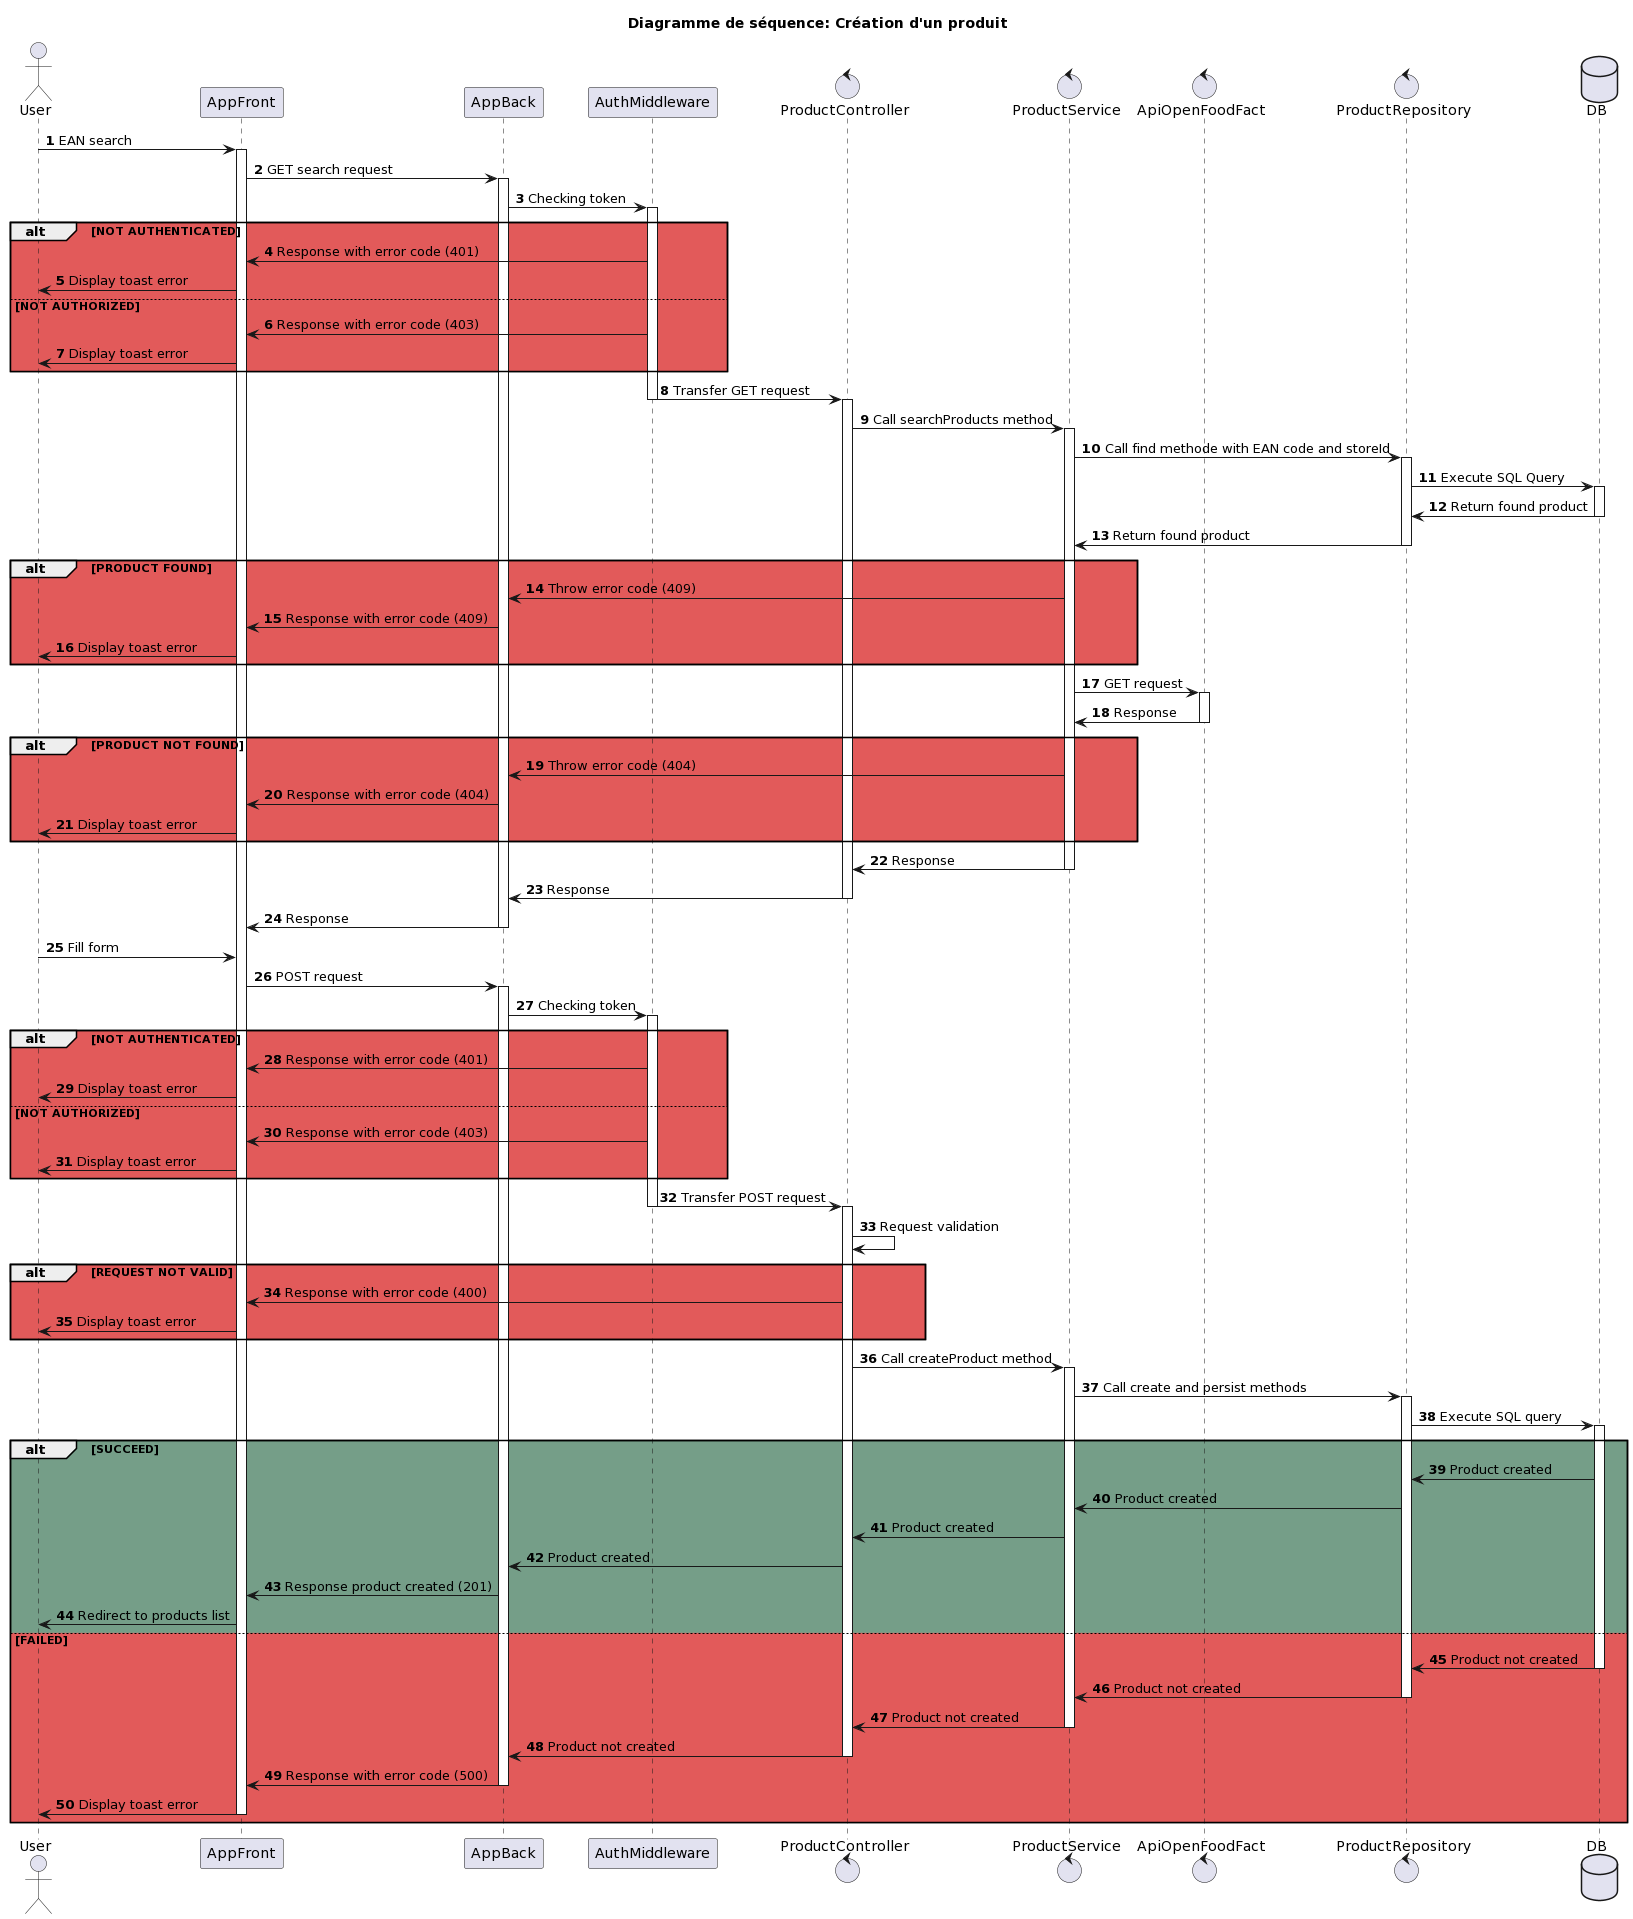

The diagram above was rendered by PlantUML. Its source (embedded in the PNG):
@startuml
actor       User      as user
participant AppFront as app
participant AppBack as appBack
participant AuthMiddleware as auth
control     ProductController    as ctr
control     ProductService    as srv
control     ApiOpenFoodFact    as apifood
control     ProductRepository   as repo
database DB as db


title Diagramme de séquence: Création d'un produit

autonumber

user -> app : EAN search
activate app

app -> appBack : GET search request
activate appBack
appBack -> auth : Checking token
activate auth

alt #E25A5A NOT AUTHENTICATED

  auth -> app : Response with error code (401)
  app -> user : Display toast error

else NOT AUTHORIZED
  
  auth -> app : Response with error code (403)
  app -> user : Display toast error

end

auth -> ctr : Transfer GET request
deactivate auth
activate ctr

ctr -> srv : Call searchProducts method
activate srv
srv -> repo : Call find methode with EAN code and storeId
activate repo
repo -> db : Execute SQL Query
activate db
db -> repo : Return found product
deactivate db
repo -> srv : Return found product
deactivate repo

alt #E25A5A PRODUCT FOUND

  srv -> appBack : Throw error code (409)
  appBack -> app : Response with error code (409)
  app -> user : Display toast error

end

srv -> apifood : GET request
activate apifood
apifood -> srv : Response
deactivate apifood

alt #E25A5A PRODUCT NOT FOUND

  srv -> appBack : Throw error code (404)
  appBack -> app : Response with error code (404)
  app -> user : Display toast error

end

srv -> ctr : Response
deactivate srv
ctr -> appBack : Response
deactivate ctr
appBack -> app : Response
deactivate appBack

user -> app : Fill form

app -> appBack : POST request
activate appBack
appBack -> auth : Checking token
activate auth

alt #E25A5A NOT AUTHENTICATED

  auth -> app : Response with error code (401)
  app -> user : Display toast error

else NOT AUTHORIZED
  
  auth -> app : Response with error code (403)
  app -> user : Display toast error

end

auth -> ctr : Transfer POST request
deactivate auth
activate ctr
ctr -> ctr : Request validation

alt #E25A5A REQUEST NOT VALID

  ctr -> app : Response with error code (400)
  app -> user : Display toast error

end

ctr -> srv : Call createProduct method
activate srv
srv -> repo : Call create and persist methods
activate repo
repo -> db : Execute SQL query
activate db

alt #759E88 SUCCEED

  db -> repo : Product created
  repo -> srv : Product created
  srv -> ctr : Product created
  ctr -> appBack : Product created
  appBack -> app : Response product created (201)
  app -> user : Redirect to products list

else #E25A5A FAILED

  db -> repo : Product not created
  deactivate db
  repo -> srv : Product not created
  deactivate repo
  srv -> ctr : Product not created
  deactivate srv
  ctr -> appBack : Product not created
  deactivate ctr
  appBack -> app : Response with error code (500)
  deactivate appBack
  app -> user : Display toast error
  deactivate app

end
@enduml